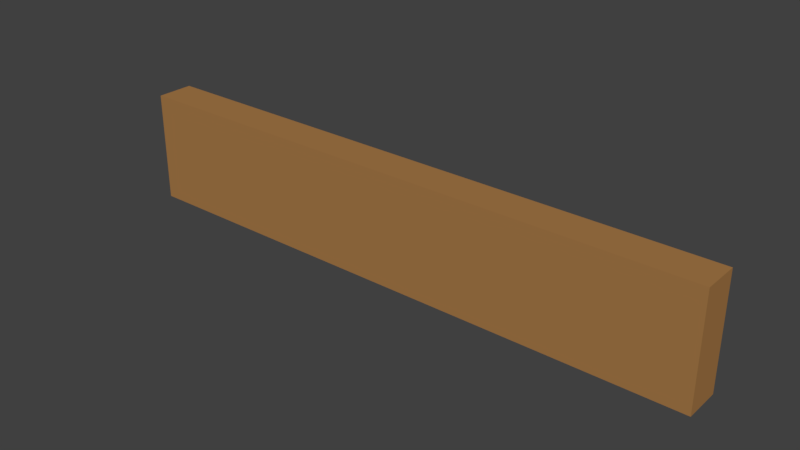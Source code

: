 # Source: beam.blend  (saved by Blender 2.78.0; exported with 4.5.12 LTS)
import bpy
from mathutils import Matrix  # noqa: F401  (used for matrix-valued properties, if any)

bpy.ops.wm.read_factory_settings(use_empty=True)
scene = bpy.context.scene
scene.name = 'Scene'

# ---- collections
col_collection_1 = bpy.data.collections.new('Collection 1'); scene.collection.children.link(col_collection_1)

# ---- materials (node trees are filled in below, after node groups)
mat_wood = bpy.data.materials.new('Wood')
mat_wood.alpha_threshold = 0.0
mat_wood.use_transparent_shadow = False
mat_wood.diffuse_color = (0.3871, 0.1932, 0.06452, 1.0)
mat_wood.roughness = 0.5
mat_wood.line_color = (0.0, 0.0, 0.0, 1.0)

# ---- material node trees

# ---- world
world_world = bpy.data.worlds.new('World'); scene.world = world_world
world_world.color = (0.05088, 0.05088, 0.05088)
world_world.use_sun_shadow = False
world_world.sun_shadow_jitter_overblur = 0.0
world_world.cycles.sampling_method = 'MANUAL'

# ---- meshes
me_beam = bpy.data.meshes.new('Beam')
me_beam.from_pydata([(0.0, 44.0, -224.0), (128.0, 44.0, -224.0), (128.0, 44.0, -248.0), (0.0, 44.0, -248.0), (0.0, 52.0, -224.0), (0.0, 52.0, -248.0), (128.0, 52.0, -248.0), (128.0, 52.0, -224.0)], [], [(5, 6, 2, 3), (6, 7, 1, 2), (2, 1, 0, 3), (5, 3, 0, 4), (7, 6, 5, 4), (4, 0, 1, 7)])
me_beam.materials.append(mat_wood)
me_beam.use_remesh_preserve_volume = False
me_beam.use_remesh_preserve_attributes = False
me_beam.use_mirror_vertex_groups = False
me_beam.update()

# ---- objects
ob_beam = bpy.data.objects.new('Beam', me_beam)

# ---- transforms, parenting, visibility, modifiers, constraints
ob_beam.location = (0.0, 0.0, 0.0)
ob_beam.lineart.crease_threshold = 0.0

# ---- collection membership
col_collection_1.objects.link(ob_beam)

# ---- scene / render settings (as saved in the file)
scene.frame_start = 1; scene.frame_end = 250; scene.frame_set(1)
scene.render.engine = 'BLENDER_EEVEE_NEXT'
scene.render.resolution_percentage = 50
scene.render.dither_intensity = 0.0
scene.cycles.use_denoising = False
scene.cycles.samples = 128
scene.cycles.sampling_pattern = 'TABULATED_SOBOL'
scene.cycles.light_sampling_threshold = 0.0
scene.cycles.use_adaptive_sampling = False
scene.cycles.use_light_tree = False
scene.cycles.blur_glossy = 0.0
scene.cycles.sample_clamp_indirect = 0.0
scene.view_settings.view_transform = 'Standard'
bpy.context.view_layer.update()

# ---- added for rendering (the .blend has no active camera and no usable light): camera, sun
cam_auto = bpy.data.cameras.new('AutoCamera')
cam_auto.lens = 50.0
cam_auto.sensor_width = 36.0
cam_auto.clip_end = 2118.62
ob_auto_camera = bpy.data.objects.new('AutoCamera', cam_auto)
scene.collection.objects.link(ob_auto_camera)
ob_auto_camera.location = (184.72, -96.8636, -139.424)
ob_auto_camera.rotation_euler = (1.09748, -7.21219e-08, 0.694738)
scene.camera = ob_auto_camera
light_auto_sun = bpy.data.lights.new('AutoSun', 'SUN')
light_auto_sun.energy = 3.0
light_auto_sun.angle = 0.0523599
ob_auto_sun = bpy.data.objects.new('AutoSun', light_auto_sun)
scene.collection.objects.link(ob_auto_sun)
ob_auto_sun.rotation_euler = (0.872665, 0.174533, 0.523599)
bpy.context.view_layer.update()
